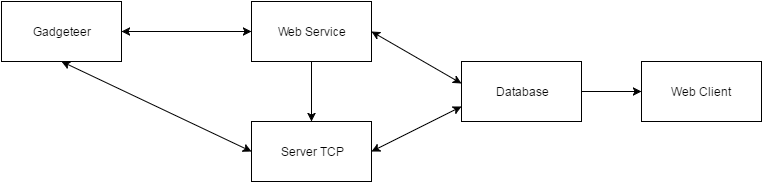

The diagram above was exported from draw.io. Its source (the exported page's mxGraphModel, read from the mxfile embedded in the PNG):
<mxGraphModel dx="954" dy="600" grid="1" gridSize="10" guides="1" tooltips="1" connect="1" arrows="1" fold="1" page="1" pageScale="1" pageWidth="826" pageHeight="1169" background="#ffffff" math="0" shadow="0">
  <root>
    <mxCell id="0" />
    <mxCell id="1" parent="0" />
    <mxCell id="2" value="Gadgeteer" style="whiteSpace=wrap;html=1;" parent="1" vertex="1">
      <mxGeometry x="60" y="60" width="120" height="60" as="geometry" />
    </mxCell>
    <mxCell id="3" value="Web Service" style="whiteSpace=wrap;html=1;" parent="1" vertex="1">
      <mxGeometry x="310" y="60" width="120" height="60" as="geometry" />
    </mxCell>
    <mxCell id="4" value="Server TCP" style="whiteSpace=wrap;html=1;" parent="1" vertex="1">
      <mxGeometry x="310" y="180" width="120" height="60" as="geometry" />
    </mxCell>
    <mxCell id="6" value="Database" style="whiteSpace=wrap;html=1;" parent="1" vertex="1">
      <mxGeometry x="520" y="120" width="120" height="60" as="geometry" />
    </mxCell>
    <mxCell id="7" value="Web Client" style="whiteSpace=wrap;html=1;" parent="1" vertex="1">
      <mxGeometry x="700" y="120" width="120" height="60" as="geometry" />
    </mxCell>
    <mxCell id="9" value="" style="endArrow=classic;startArrow=classic;html=1;exitX=1;exitY=0.5;entryX=0;entryY=0.5;" parent="1" source="2" target="3" edge="1">
      <mxGeometry width="50" height="50" relative="1" as="geometry">
        <mxPoint x="220" y="120" as="sourcePoint" />
        <mxPoint x="270" y="70" as="targetPoint" />
      </mxGeometry>
    </mxCell>
    <mxCell id="10" value="" style="endArrow=classic;startArrow=classic;html=1;exitX=0;exitY=0.5;entryX=0.5;entryY=1;" parent="1" source="4" target="2" edge="1">
      <mxGeometry width="50" height="50" relative="1" as="geometry">
        <mxPoint x="100" y="170" as="sourcePoint" />
        <mxPoint x="150" y="120" as="targetPoint" />
      </mxGeometry>
    </mxCell>
    <mxCell id="12" value="" style="endArrow=classic;startArrow=classic;html=1;exitX=1;exitY=0.5;entryX=0;entryY=0.75;" parent="1" source="4" target="6" edge="1">
      <mxGeometry width="50" height="50" relative="1" as="geometry">
        <mxPoint x="460" y="220" as="sourcePoint" />
        <mxPoint x="510" y="170" as="targetPoint" />
      </mxGeometry>
    </mxCell>
    <mxCell id="13" value="" style="endArrow=classic;startArrow=classic;html=1;exitX=1;exitY=0.5;entryX=0;entryY=0.367;entryPerimeter=0;" parent="1" source="3" target="6" edge="1">
      <mxGeometry width="50" height="50" relative="1" as="geometry">
        <mxPoint x="470" y="120" as="sourcePoint" />
        <mxPoint x="520" y="70" as="targetPoint" />
      </mxGeometry>
    </mxCell>
    <mxCell id="14" value="" style="endArrow=classic;html=1;exitX=1;exitY=0.5;entryX=0;entryY=0.5;" parent="1" source="6" target="7" edge="1">
      <mxGeometry width="50" height="50" relative="1" as="geometry">
        <mxPoint x="650" y="175" as="sourcePoint" />
        <mxPoint x="700" y="125" as="targetPoint" />
      </mxGeometry>
    </mxCell>
    <mxCell id="16" value="" style="endArrow=classic;html=1;exitX=0.5;exitY=1;entryX=0.5;entryY=0;" edge="1" parent="1" source="3" target="4">
      <mxGeometry width="50" height="50" relative="1" as="geometry">
        <mxPoint x="10" y="60" as="sourcePoint" />
        <mxPoint x="60" y="10" as="targetPoint" />
      </mxGeometry>
    </mxCell>
  </root>
</mxGraphModel>